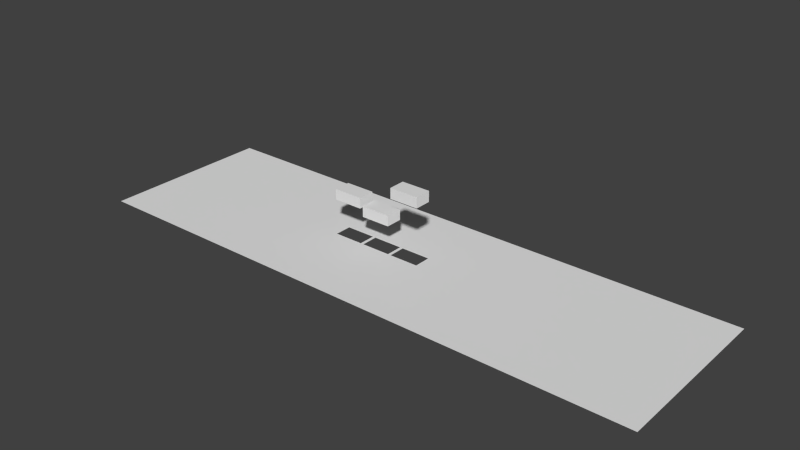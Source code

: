 # Source: window.blend  (saved by Blender 2.74.0; exported with 4.5.12 LTS)
import bpy
from mathutils import Matrix  # noqa: F401  (used for matrix-valued properties, if any)

bpy.ops.wm.read_factory_settings(use_empty=True)
scene = bpy.context.scene
scene.name = 'Scene'

# ---- collections
col_collection_1 = bpy.data.collections.new('Collection 1'); scene.collection.children.link(col_collection_1)

# ---- world
world_world = bpy.data.worlds.new('World'); scene.world = world_world
world_world.color = (0.05088, 0.05088, 0.05088)
world_world.use_sun_shadow = False
world_world.sun_shadow_jitter_overblur = 0.0
world_world.cycles.sampling_method = 'MANUAL'
world_world.cycles.sample_map_resolution = 256

# ---- meshes
me_cube_010 = bpy.data.meshes.new('Cube.010')
me_cube_010.from_pydata([(-9.0, -8.0, -1.0), (-9.0, -8.0, 9.111), (-9.0, 8.0, -1.0), (-9.0, 8.0, 9.111), (19.0, -8.0, -1.0), (19.0, -8.0, 9.111), (19.0, 8.0, -1.0), (19.0, 8.0, 9.111)], [], [(1, 3, 2, 0), (3, 7, 6, 2), (7, 5, 4, 6), (5, 1, 0, 4), (0, 2, 6, 4), (5, 7, 3, 1)])
me_cube_010.use_remesh_preserve_volume = False
me_cube_010.use_remesh_preserve_attributes = False
me_cube_010.use_mirror_vertex_groups = False
me_cube_010.update()
me_cube_009 = bpy.data.meshes.new('Cube.009')
me_cube_009.from_pydata([(-9.0, -8.0, -1.0), (-9.0, -8.0, 9.111), (-9.0, 8.0, -1.0), (-9.0, 8.0, 9.111), (19.0, -8.0, -1.0), (19.0, -8.0, 9.111), (19.0, 8.0, -1.0), (19.0, 8.0, 9.111)], [], [(1, 3, 2, 0), (3, 7, 6, 2), (7, 5, 4, 6), (5, 1, 0, 4), (0, 2, 6, 4), (5, 7, 3, 1)])
me_cube_009.use_remesh_preserve_volume = False
me_cube_009.use_remesh_preserve_attributes = False
me_cube_009.use_mirror_vertex_groups = False
me_cube_009.update()
me_cube_007 = bpy.data.meshes.new('Cube.007')
me_cube_007.from_pydata([(-9.0, -8.0, -1.0), (-9.0, -8.0, 9.111), (-9.0, 8.0, -1.0), (-9.0, 8.0, 9.111), (19.0, -8.0, -1.0), (19.0, -8.0, 9.111), (19.0, 8.0, -1.0), (19.0, 8.0, 9.111)], [], [(1, 3, 2, 0), (3, 7, 6, 2), (7, 5, 4, 6), (5, 1, 0, 4), (0, 2, 6, 4), (5, 7, 3, 1)])
me_cube_007.use_remesh_preserve_volume = False
me_cube_007.use_remesh_preserve_attributes = False
me_cube_007.use_mirror_vertex_groups = False
me_cube_007.update()
me_plane_004 = bpy.data.meshes.new('Plane.004')
me_plane_004.from_pydata([(-15.0, -8.0, 0.0), (-17.0, -10.0, 0.0), (15.0, -10.0, 0.0), (15.0, 10.0, 0.0), (13.0, 8.0, 0.0), (13.0, -8.0, 0.0), (-15.0, 8.0, 0.0), (-17.0, 10.0, 0.0), (-17.0, -89.0, 0.0), (15.0, -89.0, 0.0), (16.0, -8.0, 0.0), (16.0, 8.0, 0.0), (44.0, 8.0, 0.0), (46.0, 10.0, 0.0), (46.0, -10.0, 0.0), (44.0, -8.0, 0.0), (15.0, 75.0, 0.0), (-17.0, 75.0, 0.0), (-46.0, -8.0, 0.0), (-48.0, -10.0, 0.0), (-18.0, 8.0, 0.0), (-18.0, -8.0, 0.0), (46.0, -89.0, 0.0), (-48.0, -89.0, 0.0), (46.0, 75.0, 0.0), (297.0, -10.0, 0.0), (297.0, 10.0, 0.0), (-48.0, 10.0, 0.0), (-48.0, 75.0, 0.0), (-46.0, 8.0, 0.0), (297.0, -89.0, 0.0), (-246.0, -10.0, 0.0), (-246.0, -89.0, 0.0), (297.0, 75.0, 0.0), (-246.0, 75.0, 0.0), (-246.0, 10.0, 0.0)], [], [(0, 1, 2, 3, 4, 5), (0, 6, 4, 3, 7, 1), (2, 1, 8, 9), (2, 10, 11, 12, 13, 3), (2, 14, 13, 12, 15, 10), (7, 3, 16, 17), (18, 19, 1, 7, 20, 21), (14, 2, 9, 22), (1, 19, 23, 8), (3, 13, 24, 16), (13, 14, 25, 26), (27, 7, 17, 28), (18, 29, 20, 7, 27, 19), (14, 22, 30, 25), (23, 19, 31, 32), (24, 13, 26, 33), (27, 28, 34, 35), (19, 27, 35, 31)])
me_plane_004.use_remesh_preserve_volume = False
me_plane_004.use_remesh_preserve_attributes = False
me_plane_004.use_mirror_vertex_groups = False
me_plane_004.update()

# ---- objects
ob_cube_002 = bpy.data.objects.new('Cube.002', me_cube_010)
ob_cube_000 = bpy.data.objects.new('Cube.000', me_cube_009)
ob_cube_001 = bpy.data.objects.new('Cube.001', me_cube_007)
ob_plane = bpy.data.objects.new('Plane', me_plane_004)

# ---- transforms, parenting, visibility, modifiers, constraints
ob_cube_002.location = (25.0, 0.0, 54.2)
ob_cube_002.lock_scale = (True, True, True)
ob_cube_002.lineart.crease_threshold = 0.0
ob_cube_000.location = (-37.0, 0.0, 34.51)
ob_cube_000.lock_scale = (True, True, True)
ob_cube_000.lineart.crease_threshold = 0.0
ob_cube_001.location = (-6.0, 0.0, 27.59)
ob_cube_001.lock_scale = (True, True, True)
ob_cube_001.lineart.crease_threshold = 0.0
ob_plane.location = (0.0, 0.0, 0.0)
ob_plane.lineart.crease_threshold = 0.0

# ---- collection membership
col_collection_1.objects.link(ob_cube_002)
col_collection_1.objects.link(ob_cube_000)
col_collection_1.objects.link(ob_cube_001)
col_collection_1.objects.link(ob_plane)

# ---- scene / render settings (as saved in the file)
scene.frame_start = 1; scene.frame_end = 250; scene.frame_set(1)
scene.render.engine = 'BLENDER_EEVEE_NEXT'
scene.render.resolution_percentage = 50
scene.render.dither_intensity = 0.0
scene.cycles.use_denoising = False
scene.cycles.samples = 10
scene.cycles.sampling_pattern = 'TABULATED_SOBOL'
scene.cycles.light_sampling_threshold = 0.0
scene.cycles.use_adaptive_sampling = False
scene.cycles.use_light_tree = False
scene.cycles.blur_glossy = 0.0
scene.cycles.pixel_filter_type = 'GAUSSIAN'
scene.cycles.sample_clamp_indirect = 0.0
scene.view_settings.view_transform = 'Standard'
bpy.context.view_layer.update()

# ---- added for rendering (the .blend has no active camera and no usable light): camera, sun
cam_auto = bpy.data.cameras.new('AutoCamera')
cam_auto.lens = 50.0
cam_auto.sensor_width = 36.0
cam_auto.clip_end = 9267.59
ob_auto_camera = bpy.data.objects.new('AutoCamera', cam_auto)
scene.collection.objects.link(ob_auto_camera)
ob_auto_camera.location = (553.57, -640.684, 454.11)
ob_auto_camera.rotation_euler = (1.09748, -7.21219e-08, 0.694738)
scene.camera = ob_auto_camera
light_auto_sun = bpy.data.lights.new('AutoSun', 'SUN')
light_auto_sun.energy = 3.0
light_auto_sun.angle = 0.0523599
ob_auto_sun = bpy.data.objects.new('AutoSun', light_auto_sun)
scene.collection.objects.link(ob_auto_sun)
ob_auto_sun.rotation_euler = (0.872665, 0.174533, 0.523599)
bpy.context.view_layer.update()
